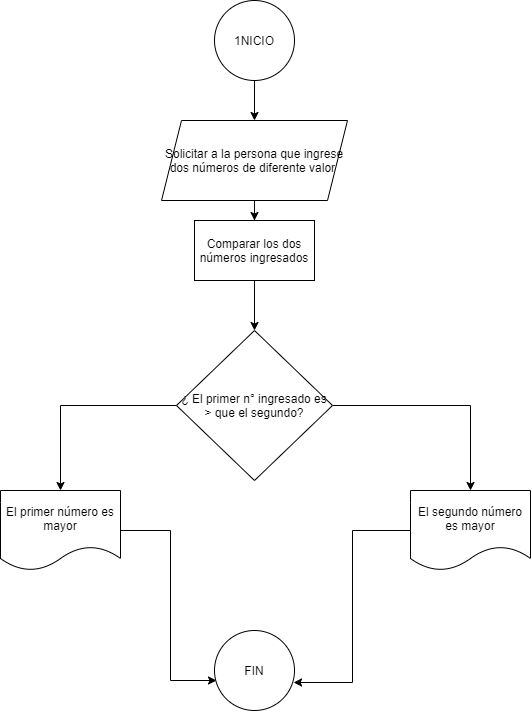

The diagram above was exported from draw.io. Its source (the exported page's mxGraphModel, read from the mxfile embedded in the PNG):
<mxGraphModel dx="868" dy="450" grid="1" gridSize="10" guides="1" tooltips="1" connect="1" arrows="1" fold="1" page="1" pageScale="1" pageWidth="827" pageHeight="1169" math="0" shadow="0">
  <root>
    <mxCell id="0" />
    <mxCell id="1" parent="0" />
    <mxCell id="Hl4YoDsdBnhKzVVl5crT-2" style="edgeStyle=orthogonalEdgeStyle;rounded=0;orthogonalLoop=1;jettySize=auto;html=1;exitX=0.5;exitY=1;exitDx=0;exitDy=0;" edge="1" parent="1" source="Hl4YoDsdBnhKzVVl5crT-1" target="Hl4YoDsdBnhKzVVl5crT-3">
      <mxGeometry relative="1" as="geometry">
        <mxPoint x="414" y="120" as="targetPoint" />
      </mxGeometry>
    </mxCell>
    <mxCell id="Hl4YoDsdBnhKzVVl5crT-1" value="&lt;font style=&quot;vertical-align: inherit&quot;&gt;&lt;font style=&quot;vertical-align: inherit&quot;&gt;1NICIO&lt;br&gt;&lt;/font&gt;&lt;/font&gt;" style="ellipse;whiteSpace=wrap;html=1;aspect=fixed;" vertex="1" parent="1">
      <mxGeometry x="374" y="10" width="80" height="80" as="geometry" />
    </mxCell>
    <mxCell id="Hl4YoDsdBnhKzVVl5crT-4" style="edgeStyle=orthogonalEdgeStyle;rounded=0;orthogonalLoop=1;jettySize=auto;html=1;" edge="1" parent="1" source="Hl4YoDsdBnhKzVVl5crT-3" target="Hl4YoDsdBnhKzVVl5crT-5">
      <mxGeometry relative="1" as="geometry">
        <mxPoint x="414" y="260" as="targetPoint" />
      </mxGeometry>
    </mxCell>
    <mxCell id="Hl4YoDsdBnhKzVVl5crT-3" value="&lt;font style=&quot;vertical-align: inherit&quot;&gt;&lt;font style=&quot;vertical-align: inherit&quot;&gt;Solicitar a la persona que ingrese dos números de diferente valor&amp;nbsp;&lt;/font&gt;&lt;/font&gt;" style="shape=parallelogram;perimeter=parallelogramPerimeter;whiteSpace=wrap;html=1;fixedSize=1;" vertex="1" parent="1">
      <mxGeometry x="321" y="130" width="186" height="80" as="geometry" />
    </mxCell>
    <mxCell id="Hl4YoDsdBnhKzVVl5crT-6" style="edgeStyle=orthogonalEdgeStyle;rounded=0;orthogonalLoop=1;jettySize=auto;html=1;" edge="1" parent="1" source="Hl4YoDsdBnhKzVVl5crT-5" target="Hl4YoDsdBnhKzVVl5crT-7">
      <mxGeometry relative="1" as="geometry">
        <mxPoint x="414" y="320" as="targetPoint" />
      </mxGeometry>
    </mxCell>
    <mxCell id="Hl4YoDsdBnhKzVVl5crT-5" value="Comparar los dos números ingresados" style="rounded=0;whiteSpace=wrap;html=1;" vertex="1" parent="1">
      <mxGeometry x="354" y="230" width="120" height="60" as="geometry" />
    </mxCell>
    <mxCell id="Hl4YoDsdBnhKzVVl5crT-8" style="edgeStyle=orthogonalEdgeStyle;rounded=0;orthogonalLoop=1;jettySize=auto;html=1;" edge="1" parent="1" source="Hl4YoDsdBnhKzVVl5crT-7">
      <mxGeometry relative="1" as="geometry">
        <mxPoint x="220" y="500" as="targetPoint" />
        <Array as="points">
          <mxPoint x="220" y="415" />
          <mxPoint x="220" y="500" />
        </Array>
      </mxGeometry>
    </mxCell>
    <mxCell id="Hl4YoDsdBnhKzVVl5crT-10" style="edgeStyle=orthogonalEdgeStyle;rounded=0;orthogonalLoop=1;jettySize=auto;html=1;" edge="1" parent="1" source="Hl4YoDsdBnhKzVVl5crT-7">
      <mxGeometry relative="1" as="geometry">
        <mxPoint x="630" y="500" as="targetPoint" />
        <Array as="points">
          <mxPoint x="630" y="415" />
          <mxPoint x="630" y="500" />
        </Array>
      </mxGeometry>
    </mxCell>
    <mxCell id="Hl4YoDsdBnhKzVVl5crT-7" value="¿ El primer n° ingresado es &amp;gt; que el segundo?" style="rhombus;whiteSpace=wrap;html=1;" vertex="1" parent="1">
      <mxGeometry x="336" y="340" width="156" height="150" as="geometry" />
    </mxCell>
    <mxCell id="Hl4YoDsdBnhKzVVl5crT-14" style="edgeStyle=orthogonalEdgeStyle;rounded=0;orthogonalLoop=1;jettySize=auto;html=1;exitX=1;exitY=0.5;exitDx=0;exitDy=0;entryX=0.025;entryY=0.625;entryDx=0;entryDy=0;entryPerimeter=0;" edge="1" parent="1" source="Hl4YoDsdBnhKzVVl5crT-9" target="Hl4YoDsdBnhKzVVl5crT-12">
      <mxGeometry relative="1" as="geometry">
        <mxPoint x="350" y="700" as="targetPoint" />
        <Array as="points">
          <mxPoint x="330" y="540" />
          <mxPoint x="330" y="690" />
        </Array>
      </mxGeometry>
    </mxCell>
    <mxCell id="Hl4YoDsdBnhKzVVl5crT-9" value="El primer número es mayor" style="shape=document;whiteSpace=wrap;html=1;boundedLbl=1;" vertex="1" parent="1">
      <mxGeometry x="160" y="500" width="120" height="80" as="geometry" />
    </mxCell>
    <mxCell id="Hl4YoDsdBnhKzVVl5crT-13" style="edgeStyle=orthogonalEdgeStyle;rounded=0;orthogonalLoop=1;jettySize=auto;html=1;entryX=0.988;entryY=0.65;entryDx=0;entryDy=0;entryPerimeter=0;" edge="1" parent="1" source="Hl4YoDsdBnhKzVVl5crT-11" target="Hl4YoDsdBnhKzVVl5crT-12">
      <mxGeometry relative="1" as="geometry">
        <mxPoint x="490" y="690" as="targetPoint" />
      </mxGeometry>
    </mxCell>
    <mxCell id="Hl4YoDsdBnhKzVVl5crT-11" value="El segundo número es mayor" style="shape=document;whiteSpace=wrap;html=1;boundedLbl=1;" vertex="1" parent="1">
      <mxGeometry x="570" y="500" width="120" height="80" as="geometry" />
    </mxCell>
    <mxCell id="Hl4YoDsdBnhKzVVl5crT-12" value="FIN" style="ellipse;whiteSpace=wrap;html=1;aspect=fixed;" vertex="1" parent="1">
      <mxGeometry x="374" y="640" width="80" height="80" as="geometry" />
    </mxCell>
  </root>
</mxGraphModel>